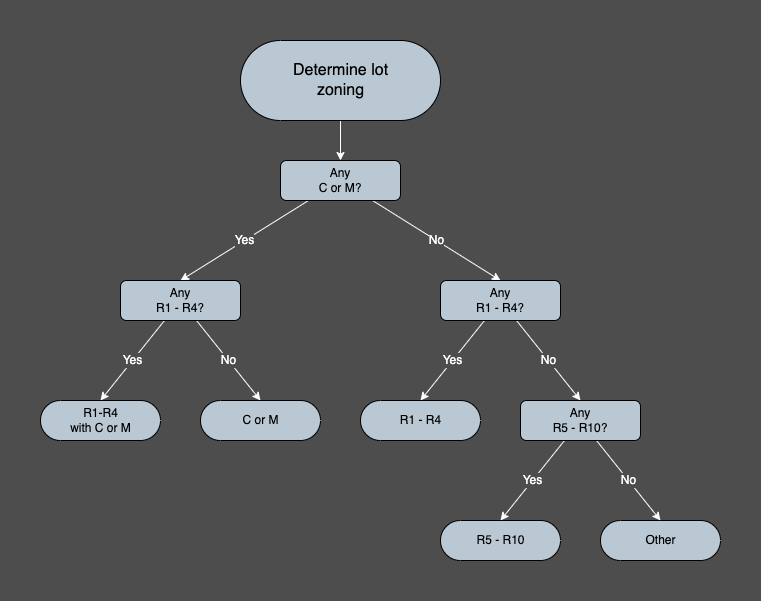

The diagram above was exported from draw.io. Its source (the exported page's mxGraphModel, read from the mxfile embedded in the PNG):
<mxGraphModel dx="1886" dy="712" grid="1" gridSize="10" guides="1" tooltips="1" connect="1" arrows="1" fold="1" page="1" pageScale="1" pageWidth="1600" pageHeight="900" background="#4D4D4D" math="0" shadow="0">
  <root>
    <mxCell id="0" />
    <mxCell id="1" parent="0" />
    <mxCell id="336" style="edgeStyle=none;html=1;entryX=0.5;entryY=0;entryDx=0;entryDy=0;strokeColor=#CCCCCC;startArrow=classic;startFill=1;" parent="1" edge="1">
      <mxGeometry relative="1" as="geometry">
        <mxPoint x="419" y="440" as="sourcePoint" />
      </mxGeometry>
    </mxCell>
    <mxCell id="339" style="edgeStyle=orthogonalEdgeStyle;shape=connector;rounded=1;html=1;entryX=0;entryY=0.5;entryDx=0;entryDy=0;labelBackgroundColor=default;strokeColor=#CCCCCC;fontFamily=Helvetica;fontSize=11;fontColor=default;startArrow=none;startFill=0;endArrow=classic;" parent="1" edge="1">
      <mxGeometry relative="1" as="geometry">
        <mxPoint x="519" y="360" as="sourcePoint" />
      </mxGeometry>
    </mxCell>
    <mxCell id="348" style="edgeStyle=orthogonalEdgeStyle;shape=connector;rounded=1;html=1;entryX=0.5;entryY=0;entryDx=0;entryDy=0;labelBackgroundColor=default;strokeColor=#CCCCCC;fontFamily=Helvetica;fontSize=11;fontColor=default;startArrow=classic;startFill=1;endArrow=classic;" parent="1" edge="1">
      <mxGeometry relative="1" as="geometry">
        <mxPoint x="1060" y="520" as="targetPoint" />
      </mxGeometry>
    </mxCell>
    <mxCell id="350" style="edgeStyle=orthogonalEdgeStyle;shape=connector;rounded=1;html=1;entryX=0;entryY=0.5;entryDx=0;entryDy=0;labelBackgroundColor=default;strokeColor=#CCCCCC;fontFamily=Helvetica;fontSize=11;fontColor=default;startArrow=none;startFill=0;endArrow=classic;" parent="1" edge="1">
      <mxGeometry relative="1" as="geometry">
        <mxPoint x="840" y="560" as="sourcePoint" />
      </mxGeometry>
    </mxCell>
    <mxCell id="358" style="edgeStyle=orthogonalEdgeStyle;shape=connector;rounded=1;html=1;entryX=0.5;entryY=1;entryDx=0;entryDy=0;labelBackgroundColor=default;strokeColor=#CCCCCC;fontFamily=Helvetica;fontSize=11;fontColor=default;startArrow=none;startFill=0;endArrow=classic;" parent="1" edge="1">
      <mxGeometry relative="1" as="geometry">
        <mxPoint x="740" y="640" as="targetPoint" />
      </mxGeometry>
    </mxCell>
    <mxCell id="379" style="edgeStyle=none;shape=connector;rounded=1;html=1;entryX=0.5;entryY=0;entryDx=0;entryDy=0;labelBackgroundColor=default;strokeColor=#FFFFFF;fontFamily=Helvetica;fontSize=16;fontColor=default;endArrow=classic;" parent="1" edge="1">
      <mxGeometry relative="1" as="geometry">
        <mxPoint x="440" y="480" as="sourcePoint" />
      </mxGeometry>
    </mxCell>
    <mxCell id="440" style="edgeStyle=none;shape=connector;rounded=1;html=1;entryX=0.5;entryY=0;entryDx=0;entryDy=0;labelBackgroundColor=default;strokeColor=#FFFFFF;fontFamily=Helvetica;fontSize=16;fontColor=default;endArrow=classic;" parent="1" edge="1">
      <mxGeometry relative="1" as="geometry">
        <mxPoint x="920" y="640" as="targetPoint" />
      </mxGeometry>
    </mxCell>
    <mxCell id="439" style="edgeStyle=none;shape=connector;rounded=1;html=1;entryX=0;entryY=0.5;entryDx=0;entryDy=0;entryPerimeter=0;labelBackgroundColor=default;strokeColor=#FFFFFF;fontFamily=Helvetica;fontSize=16;fontColor=default;endArrow=classic;" parent="1" edge="1">
      <mxGeometry relative="1" as="geometry">
        <mxPoint x="1040" y="680" as="targetPoint" />
      </mxGeometry>
    </mxCell>
    <mxCell id="556" value="Yes" style="edgeStyle=none;shape=connector;rounded=1;html=1;entryX=0.5;entryY=0;entryDx=0;entryDy=0;labelBackgroundColor=#4D4D4D;strokeColor=#FFFFFF;fontFamily=Helvetica;fontSize=12;fontColor=#FFFFFF;endArrow=classic;" edge="1" parent="1" source="546" target="547">
      <mxGeometry relative="1" as="geometry" />
    </mxCell>
    <mxCell id="565" value="No" style="edgeStyle=none;shape=connector;rounded=1;html=1;entryX=0.5;entryY=0;entryDx=0;entryDy=0;labelBackgroundColor=#4D4D4D;strokeColor=#FFFFFF;fontFamily=Helvetica;fontSize=12;fontColor=#FFFFFF;endArrow=classic;" edge="1" parent="1" source="546" target="548">
      <mxGeometry relative="1" as="geometry" />
    </mxCell>
    <mxCell id="546" value="&lt;span style=&quot;font-size: 12px;&quot;&gt;Any&lt;br style=&quot;font-size: 12px;&quot;&gt;C or M?&lt;br style=&quot;font-size: 12px;&quot;&gt;&lt;/span&gt;" style="shape=rect;html=1;rounded=1;whiteSpace=wrap;align=center;fillColor=#BAC8D3;fontSize=12;container=1;" vertex="1" parent="1">
      <mxGeometry x="640" y="240" width="120" height="40" as="geometry" />
    </mxCell>
    <mxCell id="557" value="Yes" style="edgeStyle=none;shape=connector;rounded=1;html=1;entryX=0.5;entryY=0.5;entryDx=0;entryDy=-20;entryPerimeter=0;labelBackgroundColor=#4D4D4D;strokeColor=#FFFFFF;fontFamily=Helvetica;fontSize=12;fontColor=#FFFFFF;endArrow=classic;" edge="1" parent="1" source="547" target="549">
      <mxGeometry relative="1" as="geometry" />
    </mxCell>
    <mxCell id="558" value="No" style="edgeStyle=none;shape=connector;rounded=1;html=1;entryX=0.5;entryY=0.5;entryDx=0;entryDy=-20;entryPerimeter=0;labelBackgroundColor=#4D4D4D;strokeColor=#FFFFFF;fontFamily=Helvetica;fontSize=12;fontColor=#FFFFFF;endArrow=classic;" edge="1" parent="1" source="547" target="550">
      <mxGeometry relative="1" as="geometry" />
    </mxCell>
    <mxCell id="547" value="&lt;span style=&quot;font-size: 12px;&quot;&gt;Any&lt;/span&gt;&lt;br style=&quot;border-color: var(--border-color); font-size: 12px;&quot;&gt;&lt;span style=&quot;font-size: 12px;&quot;&gt;R1 - R4?&lt;/span&gt;&lt;span style=&quot;font-size: 12px;&quot;&gt;&lt;br style=&quot;font-size: 12px;&quot;&gt;&lt;/span&gt;" style="shape=rect;html=1;rounded=1;whiteSpace=wrap;align=center;fillColor=#BAC8D3;fontSize=12;" vertex="1" parent="1">
      <mxGeometry x="480" y="360" width="120" height="40" as="geometry" />
    </mxCell>
    <mxCell id="559" value="Yes" style="edgeStyle=none;shape=connector;rounded=1;html=1;entryX=0.5;entryY=0.5;entryDx=0;entryDy=-20;entryPerimeter=0;labelBackgroundColor=#4D4D4D;strokeColor=#FFFFFF;fontFamily=Helvetica;fontSize=12;fontColor=#FFFFFF;endArrow=classic;" edge="1" parent="1" source="548" target="551">
      <mxGeometry relative="1" as="geometry" />
    </mxCell>
    <mxCell id="560" value="No" style="edgeStyle=none;shape=connector;rounded=1;html=1;entryX=0.5;entryY=0;entryDx=0;entryDy=0;labelBackgroundColor=#4D4D4D;strokeColor=#FFFFFF;fontFamily=Helvetica;fontSize=12;fontColor=#FFFFFF;endArrow=classic;" edge="1" parent="1" source="548" target="554">
      <mxGeometry relative="1" as="geometry" />
    </mxCell>
    <mxCell id="548" value="&lt;span style=&quot;font-size: 12px;&quot;&gt;Any&lt;/span&gt;&lt;br style=&quot;border-color: var(--border-color); font-size: 12px;&quot;&gt;&lt;span style=&quot;font-size: 12px;&quot;&gt;R1 - R4?&lt;/span&gt;&lt;span style=&quot;font-size: 12px;&quot;&gt;&lt;br style=&quot;font-size: 12px;&quot;&gt;&lt;/span&gt;" style="shape=rect;html=1;rounded=1;whiteSpace=wrap;align=center;fillColor=#BAC8D3;fontSize=12;" vertex="1" parent="1">
      <mxGeometry x="800" y="360" width="120" height="40" as="geometry" />
    </mxCell>
    <mxCell id="549" value="&lt;span style=&quot;font-size: 12px;&quot;&gt;R1-R4&lt;br style=&quot;font-size: 12px;&quot;&gt;with C or M&lt;/span&gt;" style="html=1;dashed=0;whitespace=wrap;shape=mxgraph.dfd.start;gradientColor=none;fillColor=#BAC8D3;fontSize=12;" vertex="1" parent="1">
      <mxGeometry x="400" y="480" width="120" height="40" as="geometry" />
    </mxCell>
    <mxCell id="550" value="&lt;span style=&quot;font-size: 12px;&quot;&gt;C or M&lt;/span&gt;" style="html=1;dashed=0;whitespace=wrap;shape=mxgraph.dfd.start;gradientColor=none;fillColor=#BAC8D3;fontSize=12;" vertex="1" parent="1">
      <mxGeometry x="560" y="480" width="120" height="40" as="geometry" />
    </mxCell>
    <mxCell id="551" value="&lt;span style=&quot;font-size: 12px;&quot;&gt;R1 - R4&lt;/span&gt;" style="html=1;dashed=0;whitespace=wrap;shape=mxgraph.dfd.start;gradientColor=none;fillColor=#BAC8D3;fontSize=12;" vertex="1" parent="1">
      <mxGeometry x="720" y="480" width="120" height="40" as="geometry" />
    </mxCell>
    <mxCell id="552" value="&lt;span style=&quot;font-size: 12px;&quot;&gt;R5 - R10&lt;/span&gt;" style="html=1;dashed=0;whitespace=wrap;shape=mxgraph.dfd.start;gradientColor=none;fillColor=#BAC8D3;fontSize=12;" vertex="1" parent="1">
      <mxGeometry x="800" y="600" width="120" height="40" as="geometry" />
    </mxCell>
    <mxCell id="553" value="&lt;span style=&quot;font-size: 12px;&quot;&gt;Other&lt;/span&gt;" style="html=1;dashed=0;whitespace=wrap;shape=mxgraph.dfd.start;gradientColor=none;fillColor=#BAC8D3;fontSize=12;" vertex="1" parent="1">
      <mxGeometry x="960" y="600" width="120" height="40" as="geometry" />
    </mxCell>
    <mxCell id="561" value="No" style="edgeStyle=none;shape=connector;rounded=1;html=1;entryX=0.5;entryY=0.5;entryDx=0;entryDy=-20;entryPerimeter=0;labelBackgroundColor=#4D4D4D;strokeColor=#FFFFFF;fontFamily=Helvetica;fontSize=12;fontColor=#FFFFFF;endArrow=classic;" edge="1" parent="1" source="554" target="553">
      <mxGeometry relative="1" as="geometry" />
    </mxCell>
    <mxCell id="562" value="Yes" style="edgeStyle=none;shape=connector;rounded=1;html=1;entryX=0.5;entryY=0.5;entryDx=0;entryDy=-20;entryPerimeter=0;labelBackgroundColor=#4D4D4D;strokeColor=#FFFFFF;fontFamily=Helvetica;fontSize=12;fontColor=#FFFFFF;endArrow=classic;" edge="1" parent="1" source="554" target="552">
      <mxGeometry relative="1" as="geometry" />
    </mxCell>
    <mxCell id="554" value="&lt;span style=&quot;font-size: 12px;&quot;&gt;Any&lt;/span&gt;&lt;br style=&quot;border-color: var(--border-color); font-size: 12px;&quot;&gt;&lt;span style=&quot;font-size: 12px;&quot;&gt;R5 - R10?&lt;/span&gt;&lt;span style=&quot;font-size: 12px;&quot;&gt;&lt;br style=&quot;font-size: 12px;&quot;&gt;&lt;/span&gt;" style="shape=rect;html=1;rounded=1;whiteSpace=wrap;align=center;fillColor=#BAC8D3;fontSize=12;" vertex="1" parent="1">
      <mxGeometry x="880" y="480" width="120" height="40" as="geometry" />
    </mxCell>
    <mxCell id="564" style="edgeStyle=none;shape=connector;rounded=1;html=1;labelBackgroundColor=#4D4D4D;strokeColor=#FFFFFF;fontFamily=Helvetica;fontSize=12;fontColor=#FFFFFF;endArrow=classic;" edge="1" parent="1" source="563" target="546">
      <mxGeometry relative="1" as="geometry" />
    </mxCell>
    <mxCell id="563" value="&lt;span style=&quot;font-size: 16px;&quot;&gt;Determine lot&lt;br style=&quot;font-size: 16px;&quot;&gt;zoning&lt;/span&gt;" style="html=1;dashed=0;whitespace=wrap;shape=mxgraph.dfd.start;gradientColor=none;fillColor=#BAC8D3;fontSize=16;" vertex="1" parent="1">
      <mxGeometry x="600" y="120" width="200" height="80" as="geometry" />
    </mxCell>
  </root>
</mxGraphModel>